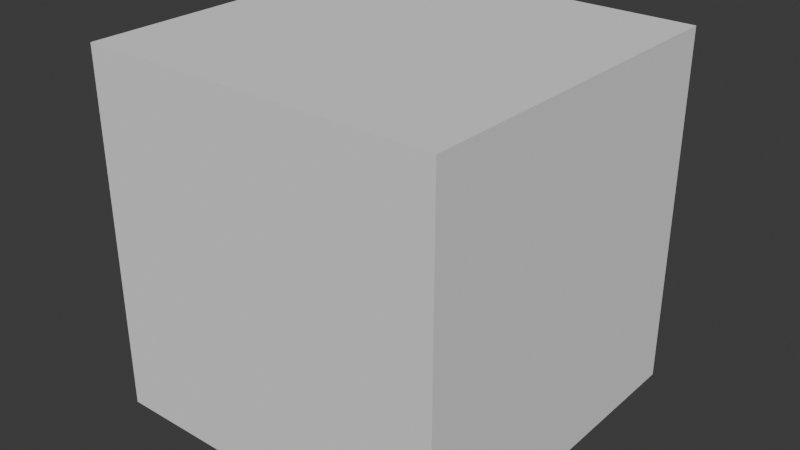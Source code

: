 # Source: player.blend  (saved by Blender 4.0.36; exported with 4.5.12 LTS)
import bpy
from mathutils import Matrix  # noqa: F401  (used for matrix-valued properties, if any)

bpy.ops.wm.read_factory_settings(use_empty=True)
scene = bpy.context.scene
scene.name = 'Scene'

# ---- collections
col_collection = bpy.data.collections.new('Collection'); scene.collection.children.link(col_collection)

# ---- world
world_world = bpy.data.worlds.new('World'); scene.world = world_world
world_world.use_nodes = True; world_world.node_tree.nodes.clear()
_N = world_world.node_tree.nodes; _L = world_world.node_tree.links
n0 = _N.new('ShaderNodeOutputWorld'); n0.name = 'World Output'; n0.location = (300, 300)
n1 = _N.new('ShaderNodeBackground'); n1.name = 'Background'; n1.location = (10, 300)
n1.inputs[0].default_value = (0.05088, 0.05088, 0.05088, 1.0)
_L.new(n1.outputs[0], n0.inputs[0])
n0.is_active_output = True
world_world.color = (0.05088, 0.05088, 0.05088)
world_world.use_sun_shadow = False
world_world.sun_shadow_jitter_overblur = 0.0

# ---- meshes
me_cube_003 = bpy.data.meshes.new('Cube.003')
me_cube_003.from_pydata([(-1.0, 1.0, -1.0), (-1.0, 1.0, 1.0), (1.0, 1.0, -1.0), (1.0, 1.0, 1.0), (-1.0, 0.0, -1.0), (-1.0, 0.0, 1.0), (1.0, 0.0, -1.0), (1.0, 0.0, 1.0)], [], [(4, 5, 1, 0), (0, 1, 3, 2), (3, 1, 5, 7), (0, 2, 6, 4), (2, 3, 7, 6)])
_uv = me_cube_003.uv_layers.new(name='UVMap')
_uv.uv.foreach_set('vector', [0.375, 0.125, 0.625, 0.125, 0.625, 0.25, 0.375, 0.25, 0.375, 0.25, 0.625, 0.25, 0.625, 0.5, 0.375, 0.5, 0.625, 0.5, 0.875, 0.5, 0.875, 0.625, 0.625, 0.625, 0.125, 0.5, 0.375, 0.5, 0.375, 0.625, 0.125, 0.625, 0.375, 0.5, 0.625, 0.5, 0.625, 0.625, 0.375, 0.625])
me_cube_003.update()

# ---- objects
ob_empty = bpy.data.objects.new('Empty', None)
ob_empty_001 = bpy.data.objects.new('Empty.001', None)
ob_empty_002 = bpy.data.objects.new('Empty.002', None)
ob_cube = bpy.data.objects.new('Cube', me_cube_003)

# ---- transforms, parenting, visibility, modifiers, constraints
ob_empty.location = (0.09004, 3.535, 0.9438)
ob_empty.rotation_euler = (1.571, 0.0, 0.0)
ob_empty.scale = (0.6509, 0.6509, 0.6509)
ob_empty.empty_display_type = 'IMAGE'
ob_empty.empty_display_size = 5.177
ob_empty.empty_image_offset = (-0.5, -0.4829)
ob_empty_001.location = (-2.57, 0.9952, 0.9438)
ob_empty_001.rotation_euler = (1.571, 0.0, 1.571)
ob_empty_001.scale = (0.6509, 0.6509, 0.6509)
ob_empty_001.empty_display_type = 'IMAGE'
ob_empty_001.empty_display_size = 5.177
ob_empty_001.empty_image_offset = (-0.5, -0.4829)
ob_empty_002.location = (4.261, 1.571, 1.45)
ob_empty_002.rotation_euler = (1.571, 0.0, 4.712)
ob_empty_002.empty_display_type = 'IMAGE'
ob_empty_002.empty_display_size = 5.177
ob_empty_002.empty_image_offset = (-0.5, -0.4829)
ob_cube.location = (0.0, 0.0, 0.9956)
_m = ob_cube.modifiers.new('Mirror', 'MIRROR')
_m.use_axis = (False, True, False)
_m.use_clip = True

# ---- collection membership
col_collection.objects.link(ob_empty)
col_collection.objects.link(ob_empty_001)
col_collection.objects.link(ob_empty_002)
col_collection.objects.link(ob_cube)

# ---- scene / render settings (as saved in the file)
scene.frame_start = 1; scene.frame_end = 250; scene.frame_set(1)
scene.render.engine = 'BLENDER_EEVEE_NEXT'
scene.cycles.sampling_pattern = 'TABULATED_SOBOL'
bpy.context.view_layer.update()

# ---- added for rendering (the .blend has no active camera and no usable light): camera, sun
cam_auto = bpy.data.cameras.new('AutoCamera')
cam_auto.lens = 50.0
cam_auto.sensor_width = 36.0
cam_auto.clip_end = 1000.0
ob_auto_camera = bpy.data.objects.new('AutoCamera', cam_auto)
scene.collection.objects.link(ob_auto_camera)
ob_auto_camera.location = (3.20507, -3.84609, 3.55967)
ob_auto_camera.rotation_euler = (1.09748, -7.21219e-08, 0.694738)
scene.camera = ob_auto_camera
light_auto_sun = bpy.data.lights.new('AutoSun', 'SUN')
light_auto_sun.energy = 3.0
light_auto_sun.angle = 0.0523599
ob_auto_sun = bpy.data.objects.new('AutoSun', light_auto_sun)
scene.collection.objects.link(ob_auto_sun)
ob_auto_sun.rotation_euler = (0.872665, 0.174533, 0.523599)
bpy.context.view_layer.update()
